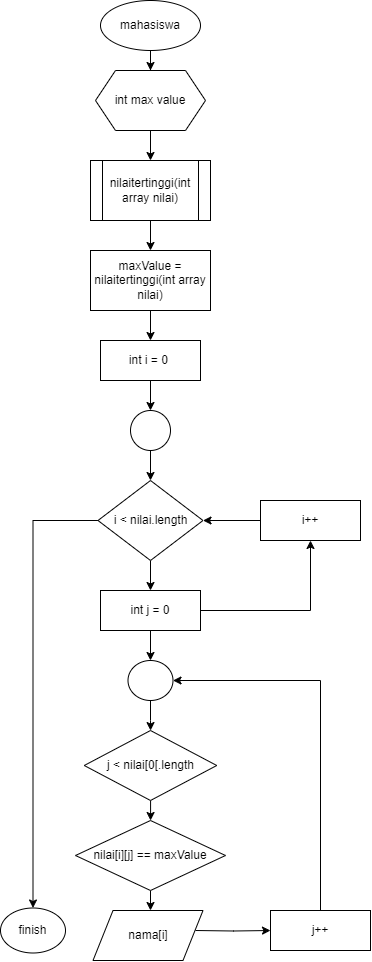

The diagram above was exported from draw.io. Its source (the exported page's mxGraphModel, read from the mxfile embedded in the PNG):
<mxGraphModel dx="933" dy="443" grid="1" gridSize="10" guides="1" tooltips="1" connect="1" arrows="1" fold="1" page="1" pageScale="1" pageWidth="827" pageHeight="1169" math="0" shadow="0">
  <root>
    <mxCell id="WIyWlLk6GJQsqaUBKTNV-0" />
    <mxCell id="WIyWlLk6GJQsqaUBKTNV-1" parent="WIyWlLk6GJQsqaUBKTNV-0" />
    <mxCell id="hDpaVivrBmLzykTE3XFj-2" value="" style="edgeStyle=orthogonalEdgeStyle;rounded=0;orthogonalLoop=1;jettySize=auto;html=1;" parent="WIyWlLk6GJQsqaUBKTNV-1" source="hDpaVivrBmLzykTE3XFj-0" target="hDpaVivrBmLzykTE3XFj-1" edge="1">
      <mxGeometry relative="1" as="geometry" />
    </mxCell>
    <mxCell id="hDpaVivrBmLzykTE3XFj-0" value="mahasiswa" style="ellipse;whiteSpace=wrap;html=1;" parent="WIyWlLk6GJQsqaUBKTNV-1" vertex="1">
      <mxGeometry x="130" y="220" width="100" height="50" as="geometry" />
    </mxCell>
    <mxCell id="_hCbu5iyCQux9FeaEve--1" value="" style="edgeStyle=orthogonalEdgeStyle;rounded=0;orthogonalLoop=1;jettySize=auto;html=1;" edge="1" parent="WIyWlLk6GJQsqaUBKTNV-1" source="hDpaVivrBmLzykTE3XFj-1" target="_hCbu5iyCQux9FeaEve--0">
      <mxGeometry relative="1" as="geometry" />
    </mxCell>
    <mxCell id="hDpaVivrBmLzykTE3XFj-1" value="int max value" style="shape=hexagon;perimeter=hexagonPerimeter2;whiteSpace=wrap;html=1;fixedSize=1;" parent="WIyWlLk6GJQsqaUBKTNV-1" vertex="1">
      <mxGeometry x="125" y="290" width="110" height="60" as="geometry" />
    </mxCell>
    <mxCell id="hDpaVivrBmLzykTE3XFj-6" value="" style="edgeStyle=orthogonalEdgeStyle;rounded=0;orthogonalLoop=1;jettySize=auto;html=1;" parent="WIyWlLk6GJQsqaUBKTNV-1" source="hDpaVivrBmLzykTE3XFj-3" target="hDpaVivrBmLzykTE3XFj-5" edge="1">
      <mxGeometry relative="1" as="geometry" />
    </mxCell>
    <mxCell id="hDpaVivrBmLzykTE3XFj-3" value="maxValue = nilaitertinggi(int array nilai)" style="whiteSpace=wrap;html=1;" parent="WIyWlLk6GJQsqaUBKTNV-1" vertex="1">
      <mxGeometry x="120" y="470" width="120" height="60" as="geometry" />
    </mxCell>
    <mxCell id="hDpaVivrBmLzykTE3XFj-8" value="" style="edgeStyle=orthogonalEdgeStyle;rounded=0;orthogonalLoop=1;jettySize=auto;html=1;" parent="WIyWlLk6GJQsqaUBKTNV-1" source="hDpaVivrBmLzykTE3XFj-5" target="hDpaVivrBmLzykTE3XFj-7" edge="1">
      <mxGeometry relative="1" as="geometry" />
    </mxCell>
    <mxCell id="hDpaVivrBmLzykTE3XFj-5" value="int i = 0&amp;nbsp;" style="whiteSpace=wrap;html=1;" parent="WIyWlLk6GJQsqaUBKTNV-1" vertex="1">
      <mxGeometry x="130" y="560" width="100" height="40" as="geometry" />
    </mxCell>
    <mxCell id="hDpaVivrBmLzykTE3XFj-10" value="" style="edgeStyle=orthogonalEdgeStyle;rounded=0;orthogonalLoop=1;jettySize=auto;html=1;" parent="WIyWlLk6GJQsqaUBKTNV-1" source="hDpaVivrBmLzykTE3XFj-7" target="hDpaVivrBmLzykTE3XFj-9" edge="1">
      <mxGeometry relative="1" as="geometry" />
    </mxCell>
    <mxCell id="hDpaVivrBmLzykTE3XFj-7" value="" style="ellipse;whiteSpace=wrap;html=1;" parent="WIyWlLk6GJQsqaUBKTNV-1" vertex="1">
      <mxGeometry x="160" y="630" width="40" height="40" as="geometry" />
    </mxCell>
    <mxCell id="hDpaVivrBmLzykTE3XFj-12" value="" style="edgeStyle=orthogonalEdgeStyle;rounded=0;orthogonalLoop=1;jettySize=auto;html=1;" parent="WIyWlLk6GJQsqaUBKTNV-1" source="hDpaVivrBmLzykTE3XFj-9" target="hDpaVivrBmLzykTE3XFj-11" edge="1">
      <mxGeometry relative="1" as="geometry" />
    </mxCell>
    <mxCell id="hDpaVivrBmLzykTE3XFj-25" style="edgeStyle=orthogonalEdgeStyle;rounded=0;orthogonalLoop=1;jettySize=auto;html=1;exitX=0;exitY=0.5;exitDx=0;exitDy=0;entryX=0.5;entryY=0;entryDx=0;entryDy=0;" parent="WIyWlLk6GJQsqaUBKTNV-1" source="hDpaVivrBmLzykTE3XFj-9" target="hDpaVivrBmLzykTE3XFj-23" edge="1">
      <mxGeometry relative="1" as="geometry" />
    </mxCell>
    <mxCell id="hDpaVivrBmLzykTE3XFj-9" value="i &amp;lt; nilai.length" style="rhombus;whiteSpace=wrap;html=1;" parent="WIyWlLk6GJQsqaUBKTNV-1" vertex="1">
      <mxGeometry x="127.5" y="700" width="105" height="80" as="geometry" />
    </mxCell>
    <mxCell id="hDpaVivrBmLzykTE3XFj-16" value="" style="edgeStyle=orthogonalEdgeStyle;rounded=0;orthogonalLoop=1;jettySize=auto;html=1;" parent="WIyWlLk6GJQsqaUBKTNV-1" source="hDpaVivrBmLzykTE3XFj-11" target="hDpaVivrBmLzykTE3XFj-15" edge="1">
      <mxGeometry relative="1" as="geometry" />
    </mxCell>
    <mxCell id="hDpaVivrBmLzykTE3XFj-34" style="edgeStyle=orthogonalEdgeStyle;rounded=0;orthogonalLoop=1;jettySize=auto;html=1;exitX=1;exitY=0.5;exitDx=0;exitDy=0;entryX=0.5;entryY=1;entryDx=0;entryDy=0;" parent="WIyWlLk6GJQsqaUBKTNV-1" source="hDpaVivrBmLzykTE3XFj-11" target="hDpaVivrBmLzykTE3XFj-26" edge="1">
      <mxGeometry relative="1" as="geometry" />
    </mxCell>
    <mxCell id="hDpaVivrBmLzykTE3XFj-11" value="int j = 0" style="whiteSpace=wrap;html=1;" parent="WIyWlLk6GJQsqaUBKTNV-1" vertex="1">
      <mxGeometry x="130" y="810" width="100" height="40" as="geometry" />
    </mxCell>
    <mxCell id="hDpaVivrBmLzykTE3XFj-18" value="" style="edgeStyle=orthogonalEdgeStyle;rounded=0;orthogonalLoop=1;jettySize=auto;html=1;" parent="WIyWlLk6GJQsqaUBKTNV-1" source="hDpaVivrBmLzykTE3XFj-15" target="hDpaVivrBmLzykTE3XFj-17" edge="1">
      <mxGeometry relative="1" as="geometry" />
    </mxCell>
    <mxCell id="hDpaVivrBmLzykTE3XFj-15" value="" style="ellipse;whiteSpace=wrap;html=1;" parent="WIyWlLk6GJQsqaUBKTNV-1" vertex="1">
      <mxGeometry x="157.5" y="880" width="45" height="40" as="geometry" />
    </mxCell>
    <mxCell id="hDpaVivrBmLzykTE3XFj-20" value="" style="edgeStyle=orthogonalEdgeStyle;rounded=0;orthogonalLoop=1;jettySize=auto;html=1;" parent="WIyWlLk6GJQsqaUBKTNV-1" source="hDpaVivrBmLzykTE3XFj-17" target="hDpaVivrBmLzykTE3XFj-19" edge="1">
      <mxGeometry relative="1" as="geometry" />
    </mxCell>
    <mxCell id="hDpaVivrBmLzykTE3XFj-17" value="j &amp;lt; nilai[0[.length" style="rhombus;whiteSpace=wrap;html=1;" parent="WIyWlLk6GJQsqaUBKTNV-1" vertex="1">
      <mxGeometry x="113.75" y="950" width="132.5" height="70" as="geometry" />
    </mxCell>
    <mxCell id="hDpaVivrBmLzykTE3XFj-22" value="" style="edgeStyle=orthogonalEdgeStyle;rounded=0;orthogonalLoop=1;jettySize=auto;html=1;" parent="WIyWlLk6GJQsqaUBKTNV-1" source="hDpaVivrBmLzykTE3XFj-19" edge="1">
      <mxGeometry relative="1" as="geometry">
        <mxPoint x="180" y="1130" as="targetPoint" />
      </mxGeometry>
    </mxCell>
    <mxCell id="hDpaVivrBmLzykTE3XFj-19" value="nilai[i][j] == maxValue" style="rhombus;whiteSpace=wrap;html=1;" parent="WIyWlLk6GJQsqaUBKTNV-1" vertex="1">
      <mxGeometry x="105" y="1040" width="150" height="70" as="geometry" />
    </mxCell>
    <mxCell id="hDpaVivrBmLzykTE3XFj-37" value="" style="edgeStyle=orthogonalEdgeStyle;rounded=0;orthogonalLoop=1;jettySize=auto;html=1;" parent="WIyWlLk6GJQsqaUBKTNV-1" target="hDpaVivrBmLzykTE3XFj-27" edge="1">
      <mxGeometry relative="1" as="geometry">
        <mxPoint x="225" y="1150" as="sourcePoint" />
      </mxGeometry>
    </mxCell>
    <mxCell id="hDpaVivrBmLzykTE3XFj-23" value="finish" style="ellipse;whiteSpace=wrap;html=1;" parent="WIyWlLk6GJQsqaUBKTNV-1" vertex="1">
      <mxGeometry x="30" y="1127.5" width="65" height="45" as="geometry" />
    </mxCell>
    <mxCell id="hDpaVivrBmLzykTE3XFj-33" value="" style="edgeStyle=orthogonalEdgeStyle;rounded=0;orthogonalLoop=1;jettySize=auto;html=1;" parent="WIyWlLk6GJQsqaUBKTNV-1" source="hDpaVivrBmLzykTE3XFj-26" target="hDpaVivrBmLzykTE3XFj-9" edge="1">
      <mxGeometry relative="1" as="geometry" />
    </mxCell>
    <mxCell id="hDpaVivrBmLzykTE3XFj-26" value="i++" style="rounded=0;whiteSpace=wrap;html=1;" parent="WIyWlLk6GJQsqaUBKTNV-1" vertex="1">
      <mxGeometry x="290" y="720" width="100" height="40" as="geometry" />
    </mxCell>
    <mxCell id="hDpaVivrBmLzykTE3XFj-36" style="edgeStyle=orthogonalEdgeStyle;rounded=0;orthogonalLoop=1;jettySize=auto;html=1;exitX=0.5;exitY=0;exitDx=0;exitDy=0;entryX=1;entryY=0.5;entryDx=0;entryDy=0;" parent="WIyWlLk6GJQsqaUBKTNV-1" source="hDpaVivrBmLzykTE3XFj-27" target="hDpaVivrBmLzykTE3XFj-15" edge="1">
      <mxGeometry relative="1" as="geometry" />
    </mxCell>
    <mxCell id="hDpaVivrBmLzykTE3XFj-27" value="j++" style="rounded=0;whiteSpace=wrap;html=1;" parent="WIyWlLk6GJQsqaUBKTNV-1" vertex="1">
      <mxGeometry x="300" y="1130" width="100" height="40" as="geometry" />
    </mxCell>
    <mxCell id="hDpaVivrBmLzykTE3XFj-38" value="nama[i]" style="shape=parallelogram;perimeter=parallelogramPerimeter;whiteSpace=wrap;html=1;fixedSize=1;" parent="WIyWlLk6GJQsqaUBKTNV-1" vertex="1">
      <mxGeometry x="122.5" y="1130" width="110" height="50" as="geometry" />
    </mxCell>
    <mxCell id="_hCbu5iyCQux9FeaEve--3" value="" style="edgeStyle=orthogonalEdgeStyle;rounded=0;orthogonalLoop=1;jettySize=auto;html=1;" edge="1" parent="WIyWlLk6GJQsqaUBKTNV-1" source="_hCbu5iyCQux9FeaEve--0" target="hDpaVivrBmLzykTE3XFj-3">
      <mxGeometry relative="1" as="geometry" />
    </mxCell>
    <mxCell id="_hCbu5iyCQux9FeaEve--0" value="nilaitertinggi(int array nilai)" style="shape=process;whiteSpace=wrap;html=1;backgroundOutline=1;" vertex="1" parent="WIyWlLk6GJQsqaUBKTNV-1">
      <mxGeometry x="120" y="380" width="120" height="60" as="geometry" />
    </mxCell>
  </root>
</mxGraphModel>